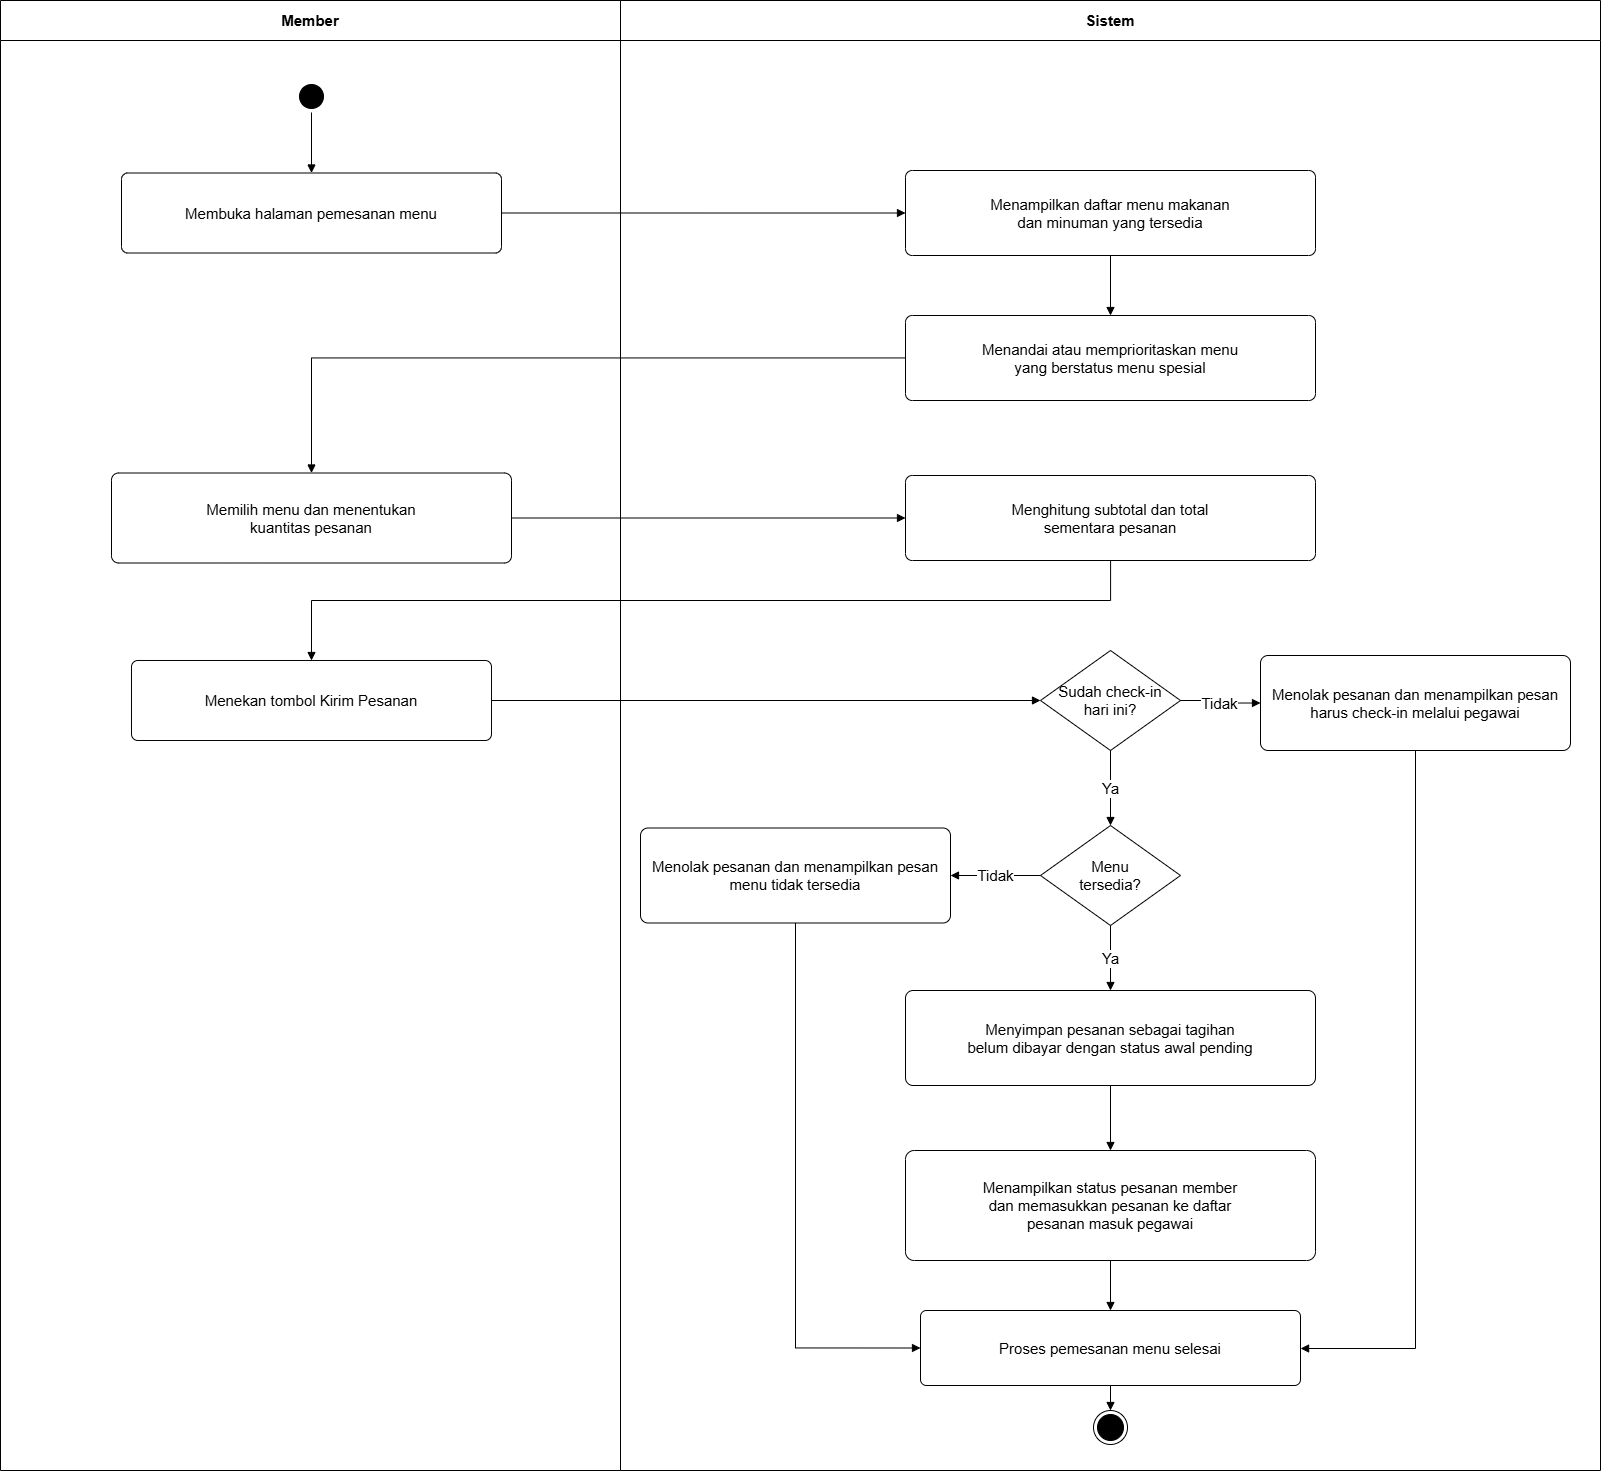

The diagram above was exported from draw.io. Its source (the exported page's mxGraphModel, read from the mxfile embedded in the PNG):
<mxGraphModel dx="1873" dy="1044" grid="1" gridSize="10" guides="1" tooltips="1" connect="1" arrows="1" fold="1" page="1" pageScale="1" pageWidth="1750" pageHeight="1500" math="0" shadow="0">
  <root>
    <mxCell id="0" />
    <mxCell id="1" parent="0" />
    <mxCell id="container_aktor" parent="1" style="swimlane;html=1;horizontal=1;startSize=40;rounded=0;whiteSpace=wrap;fillColor=none;strokeColor=#000000;strokeWidth=1;fontStyle=1;fontSize=15;collapsible=0;" value="Member" vertex="1">
      <mxGeometry height="1470" width="620" x="60" y="40" as="geometry" />
    </mxCell>
    <mxCell id="start_node" parent="container_aktor" style="ellipse;shape=startState;html=1;fillColor=#000000;strokeColor=#000000;" value="" vertex="1">
      <mxGeometry height="32" width="32" x="295" y="80" as="geometry" />
    </mxCell>
    <mxCell id="act_open_menu_page" parent="container_aktor" style="rounded=1;whiteSpace=wrap;html=1;arcSize=8;fillColor=#ffffff;strokeColor=#000000;strokeWidth=1;fontSize=15;" value="Membuka halaman pemesanan menu" vertex="1">
      <mxGeometry height="80" width="380" x="121" y="172.5" as="geometry" />
    </mxCell>
    <mxCell id="act_select_menu" parent="container_aktor" style="rounded=1;whiteSpace=wrap;html=1;arcSize=8;fillColor=#ffffff;strokeColor=#000000;strokeWidth=1;fontSize=15;" value="Memilih menu dan menentukan&#10;kuantitas pesanan" vertex="1">
      <mxGeometry height="90" width="400" x="111" y="472.5" as="geometry" />
    </mxCell>
    <mxCell id="act_submit_order" parent="container_aktor" style="rounded=1;whiteSpace=wrap;html=1;arcSize=8;fillColor=#ffffff;strokeColor=#000000;strokeWidth=1;fontSize=15;" value="Menekan tombol Kirim Pesanan" vertex="1">
      <mxGeometry height="80" width="360" x="131" y="660" as="geometry" />
    </mxCell>
    <mxCell id="edge_start_open" edge="1" parent="container_aktor" source="start_node" style="endArrow=block;html=1;rounded=0;edgeStyle=orthogonalEdgeStyle;strokeColor=#000000;strokeWidth=1;" target="act_open_menu_page" value="">
      <mxGeometry relative="1" as="geometry" />
    </mxCell>
    <mxCell id="container_sistem" parent="1" style="swimlane;html=1;horizontal=1;startSize=40;rounded=0;whiteSpace=wrap;fillColor=none;strokeColor=#000000;strokeWidth=1;fontStyle=1;fontSize=15;collapsible=0;" value="Sistem" vertex="1">
      <mxGeometry height="1470" width="980" x="680" y="40" as="geometry" />
    </mxCell>
    <mxCell id="act_show_menu_list" parent="container_sistem" style="rounded=1;whiteSpace=wrap;html=1;arcSize=8;fillColor=#ffffff;strokeColor=#000000;strokeWidth=1;fontSize=15;" value="Menampilkan daftar menu makanan&#10;dan minuman yang tersedia" vertex="1">
      <mxGeometry height="85" width="410" x="285" y="170" as="geometry" />
    </mxCell>
    <mxCell id="act_mark_special_menu" parent="container_sistem" style="rounded=1;whiteSpace=wrap;html=1;arcSize=8;fillColor=#ffffff;strokeColor=#000000;strokeWidth=1;fontSize=15;" value="Menandai atau memprioritaskan menu&#10;yang berstatus menu spesial" vertex="1">
      <mxGeometry height="85" width="410" x="285" y="315" as="geometry" />
    </mxCell>
    <mxCell id="act_calculate_total" parent="container_sistem" style="rounded=1;whiteSpace=wrap;html=1;arcSize=8;fillColor=#ffffff;strokeColor=#000000;strokeWidth=1;fontSize=15;" value="Menghitung subtotal dan total&#10;sementara pesanan" vertex="1">
      <mxGeometry height="85" width="410" x="285" y="475" as="geometry" />
    </mxCell>
    <mxCell id="decision_checkin" parent="container_sistem" style="rhombus;whiteSpace=wrap;html=1;fillColor=#ffffff;strokeColor=#000000;strokeWidth=1;fontSize=15;" value="Sudah check-in&#10;hari ini?" vertex="1">
      <mxGeometry height="100" width="140" x="420" y="650" as="geometry" />
    </mxCell>
    <mxCell id="act_reject_checkin" parent="container_sistem" style="rounded=1;whiteSpace=wrap;html=1;arcSize=8;fillColor=#ffffff;strokeColor=#000000;strokeWidth=1;fontSize=15;" value="Menolak pesanan dan menampilkan pesan&#10;harus check-in melalui pegawai" vertex="1">
      <mxGeometry height="95" width="310" x="640" y="655" as="geometry" />
    </mxCell>
    <mxCell id="decision_menu_available" parent="container_sistem" style="rhombus;whiteSpace=wrap;html=1;fillColor=#ffffff;strokeColor=#000000;strokeWidth=1;fontSize=15;" value="Menu&#10;tersedia?" vertex="1">
      <mxGeometry height="100" width="140" x="420" y="825" as="geometry" />
    </mxCell>
    <mxCell id="act_reject_unavailable" parent="container_sistem" style="rounded=1;whiteSpace=wrap;html=1;arcSize=8;fillColor=#ffffff;strokeColor=#000000;strokeWidth=1;fontSize=15;" value="Menolak pesanan dan menampilkan pesan&#10;menu tidak tersedia" vertex="1">
      <mxGeometry height="95" width="310" x="20" y="827.5" as="geometry" />
    </mxCell>
    <mxCell id="act_save_order" parent="container_sistem" style="rounded=1;whiteSpace=wrap;html=1;arcSize=8;fillColor=#ffffff;strokeColor=#000000;strokeWidth=1;fontSize=15;" value="Menyimpan pesanan sebagai tagihan&#10;belum dibayar dengan status awal pending" vertex="1">
      <mxGeometry height="95" width="410" x="285" y="990" as="geometry" />
    </mxCell>
    <mxCell id="act_show_order_status" parent="container_sistem" style="rounded=1;whiteSpace=wrap;html=1;arcSize=8;fillColor=#ffffff;strokeColor=#000000;strokeWidth=1;fontSize=15;" value="Menampilkan status pesanan member&#10;dan memasukkan pesanan ke daftar&#10;pesanan masuk pegawai" vertex="1">
      <mxGeometry height="110" width="410" x="285" y="1150" as="geometry" />
    </mxCell>
    <mxCell id="act_finished" parent="container_sistem" style="rounded=1;whiteSpace=wrap;html=1;arcSize=8;fillColor=#ffffff;strokeColor=#000000;strokeWidth=1;fontSize=15;" value="Proses pemesanan menu selesai" vertex="1">
      <mxGeometry height="75" width="380" x="300" y="1310" as="geometry" />
    </mxCell>
    <mxCell id="end_node" parent="container_sistem" style="ellipse;shape=endState;html=1;fillColor=#000000;strokeColor=#000000;" value="" vertex="1">
      <mxGeometry height="34" width="34" x="473" y="1410" as="geometry" />
    </mxCell>
    <mxCell id="edge_show_mark" edge="1" parent="container_sistem" source="act_show_menu_list" style="endArrow=block;html=1;rounded=0;edgeStyle=orthogonalEdgeStyle;strokeColor=#000000;strokeWidth=1;" target="act_mark_special_menu" value="">
      <mxGeometry relative="1" as="geometry" />
    </mxCell>
    <mxCell id="edge_checkin_no" edge="1" parent="container_sistem" source="decision_checkin" style="endArrow=block;html=1;rounded=0;edgeStyle=orthogonalEdgeStyle;exitX=1;exitY=0.5;entryX=0;entryY=0.5;strokeColor=#000000;strokeWidth=1;fontSize=15;" target="act_reject_checkin" value="Tidak">
      <mxGeometry relative="1" as="geometry" />
    </mxCell>
    <mxCell id="edge_reject_checkin_finished" edge="1" parent="container_sistem" source="act_reject_checkin" style="endArrow=block;html=1;rounded=0;edgeStyle=orthogonalEdgeStyle;exitX=0.5;exitY=1;entryX=1;entryY=0.5;strokeColor=#000000;strokeWidth=1;entryDx=0;entryDy=0;" target="act_finished" value="">
      <mxGeometry relative="1" as="geometry">
        <Array as="points">
          <mxPoint x="795" y="1348" />
          <mxPoint x="680" y="1348" />
        </Array>
      </mxGeometry>
    </mxCell>
    <mxCell id="edge_checkin_yes" edge="1" parent="container_sistem" source="decision_checkin" style="endArrow=block;html=1;rounded=0;edgeStyle=orthogonalEdgeStyle;exitX=0.5;exitY=1;entryX=0.5;entryY=0;strokeColor=#000000;strokeWidth=1;fontSize=15;" target="decision_menu_available" value="Ya">
      <mxGeometry relative="1" as="geometry" />
    </mxCell>
    <mxCell id="edge_menu_no" edge="1" parent="container_sistem" source="decision_menu_available" style="endArrow=block;html=1;rounded=0;edgeStyle=orthogonalEdgeStyle;exitX=0;exitY=0.5;entryX=1;entryY=0.5;strokeColor=#000000;strokeWidth=1;fontSize=15;exitDx=0;exitDy=0;entryDx=0;entryDy=0;" target="act_reject_unavailable" value="Tidak">
      <mxGeometry relative="1" as="geometry" />
    </mxCell>
    <mxCell id="edge_reject_unavailable_finished" edge="1" parent="container_sistem" source="act_reject_unavailable" style="endArrow=block;html=1;rounded=0;edgeStyle=orthogonalEdgeStyle;exitX=0.5;exitY=1;entryX=0;entryY=0.5;strokeColor=#000000;strokeWidth=1;entryDx=0;entryDy=0;" target="act_finished" value="">
      <mxGeometry relative="1" as="geometry">
        <Array as="points">
          <mxPoint x="175" y="1348" />
        </Array>
      </mxGeometry>
    </mxCell>
    <mxCell id="edge_menu_yes" edge="1" parent="container_sistem" source="decision_menu_available" style="endArrow=block;html=1;rounded=0;edgeStyle=orthogonalEdgeStyle;exitX=0.5;exitY=1;entryX=0.5;entryY=0;strokeColor=#000000;strokeWidth=1;fontSize=15;" target="act_save_order" value="Ya">
      <mxGeometry relative="1" as="geometry" />
    </mxCell>
    <mxCell id="edge_save_show_status" edge="1" parent="container_sistem" source="act_save_order" style="endArrow=block;html=1;rounded=0;edgeStyle=orthogonalEdgeStyle;strokeColor=#000000;strokeWidth=1;" target="act_show_order_status" value="">
      <mxGeometry relative="1" as="geometry" />
    </mxCell>
    <mxCell id="edge_status_finished" edge="1" parent="container_sistem" source="act_show_order_status" style="endArrow=block;html=1;rounded=0;edgeStyle=orthogonalEdgeStyle;strokeColor=#000000;strokeWidth=1;" target="act_finished" value="">
      <mxGeometry relative="1" as="geometry" />
    </mxCell>
    <mxCell id="edge_finished_end" edge="1" parent="container_sistem" source="act_finished" style="endArrow=block;html=1;rounded=0;edgeStyle=orthogonalEdgeStyle;strokeColor=#000000;strokeWidth=1;" target="end_node" value="">
      <mxGeometry relative="1" as="geometry" />
    </mxCell>
    <mxCell id="edge_open_show_list" edge="1" parent="1" source="act_open_menu_page" style="endArrow=block;html=1;rounded=0;edgeStyle=orthogonalEdgeStyle;strokeColor=#000000;strokeWidth=1;" target="act_show_menu_list" value="">
      <mxGeometry relative="1" as="geometry" />
    </mxCell>
    <mxCell id="edge_mark_select" edge="1" parent="1" source="act_mark_special_menu" style="endArrow=block;html=1;rounded=0;edgeStyle=orthogonalEdgeStyle;strokeColor=#000000;strokeWidth=1;" target="act_select_menu" value="">
      <mxGeometry relative="1" as="geometry" />
    </mxCell>
    <mxCell id="edge_select_calculate" edge="1" parent="1" source="act_select_menu" style="endArrow=block;html=1;rounded=0;edgeStyle=orthogonalEdgeStyle;strokeColor=#000000;strokeWidth=1;" target="act_calculate_total" value="">
      <mxGeometry relative="1" as="geometry" />
    </mxCell>
    <mxCell id="edge_calculate_submit" edge="1" parent="1" source="act_calculate_total" style="endArrow=block;html=1;rounded=0;edgeStyle=orthogonalEdgeStyle;strokeColor=#000000;strokeWidth=1;" target="act_submit_order" value="">
      <mxGeometry relative="1" as="geometry">
        <Array as="points">
          <mxPoint x="1170" y="640" />
          <mxPoint x="371" y="640" />
        </Array>
      </mxGeometry>
    </mxCell>
    <mxCell id="edge_submit_checkin" edge="1" parent="1" source="act_submit_order" style="endArrow=block;html=1;rounded=0;edgeStyle=orthogonalEdgeStyle;strokeColor=#000000;strokeWidth=1;" target="decision_checkin" value="">
      <mxGeometry relative="1" as="geometry" />
    </mxCell>
  </root>
</mxGraphModel>